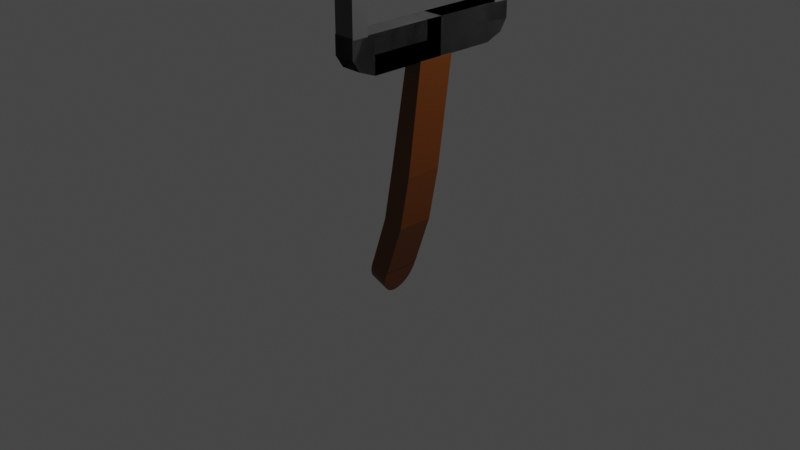 # Source: spatula4.blend  (saved by Blender 3.3.6; exported with 4.5.12 LTS)
import bpy
from mathutils import Matrix  # noqa: F401  (used for matrix-valued properties, if any)

bpy.ops.wm.read_factory_settings(use_empty=True)
scene = bpy.context.scene
scene.name = 'Scene'

# ---- collections
col_collection = bpy.data.collections.new('Collection'); scene.collection.children.link(col_collection)

# ---- images (referenced by path relative to the original .blend; pixels are not part of the script)
import os
ASSET_DIR = os.environ.get("B2B_ASSET_DIR", "")  # directory of the original .blend (textures are referenced by path, not embedded)
HERE = os.path.dirname(os.path.abspath(__file__))  # packed textures are extracted next to this script under _unpacked/

def load_image(name, relpath, width, height, colorspace="sRGB"):
    """Load a texture the original file referenced (path relative to the .blend, or extracted next to this script)."""
    p = next((c for c in (os.path.join(HERE, relpath), os.path.join(ASSET_DIR, relpath)) if relpath and os.path.exists(c)), "")
    if p:
        img = bpy.data.images.load(p, check_existing=True)
        img.name = name
    else:  # same state as the original file: an image datablock whose file is absent (Cycles renders it pink)
        img = bpy.data.images.new(name, width, height)
        img.source = "FILE"
        img.filepath = "//" + (relpath or name)
    img.colorspace_settings.name = colorspace
    return img
img_eye1_png = load_image('eye1.png', 'eye1.png', 1024, 1024, 'sRGB')
img_mouth_png = load_image('mouth.png', 'mouth.png', 1024, 1024, 'sRGB')

# ---- materials (node trees are filled in below, after node groups)
mat_wood = bpy.data.materials.new('wood')
mat_wood.use_transparent_shadow = False
mat_head = bpy.data.materials.new('head')
mat_head.use_transparent_shadow = False
mat_material_001 = bpy.data.materials.new('Material.001')
mat_material_001.use_transparent_shadow = False
mat_eye1 = bpy.data.materials.new('eye1')
mat_eye1.surface_render_method = 'BLENDED'
mat_eye1.blend_method = 'BLEND'
mat_eye1.use_transparent_shadow = False
mat_mouth = bpy.data.materials.new('mouth')
mat_mouth.surface_render_method = 'BLENDED'
mat_mouth.blend_method = 'BLEND'
mat_mouth.use_transparent_shadow = False
mat_material_002 = bpy.data.materials.new('Material.002')
mat_material_002.use_transparent_shadow = False
mat_head_001 = bpy.data.materials.new('head.001')
mat_head_001.use_transparent_shadow = False

# ---- material node trees
mat_wood.use_nodes = True; mat_wood.node_tree.nodes.clear()
_N = mat_wood.node_tree.nodes; _L = mat_wood.node_tree.links
n0 = _N.new('ShaderNodeBsdfPrincipled'); n0.name = 'Principled BSDF'; n0.location = (10, 300)
n0.distribution = 'GGX'
n0.subsurface_method = 'RANDOM_WALK_SKIN'
n0.inputs[0].default_value = (0.1234, 0.03076, 0.0, 1.0)
n0.inputs[3].default_value = 1.45
n0.inputs[27].default_value = (0.0, 0.0, 0.0, 1.0)
n0.inputs[28].default_value = 1.0
n1 = _N.new('ShaderNodeOutputMaterial'); n1.name = 'Material Output'; n1.location = (300, 300)
_L.new(n0.outputs[0], n1.inputs[0])
n1.is_active_output = True
mat_head.use_nodes = True; mat_head.node_tree.nodes.clear()
_N = mat_head.node_tree.nodes; _L = mat_head.node_tree.links
n0 = _N.new('ShaderNodeBsdfPrincipled'); n0.name = 'Principled BSDF'; n0.location = (10, 300)
n0.distribution = 'GGX'
n0.subsurface_method = 'RANDOM_WALK_SKIN'
n0.inputs[0].default_value = (0.07248, 0.07248, 0.07248, 1.0)
n0.inputs[3].default_value = 1.45
n0.inputs[27].default_value = (0.0, 0.0, 0.0, 1.0)
n0.inputs[28].default_value = 1.0
n1 = _N.new('ShaderNodeOutputMaterial'); n1.name = 'Material Output'; n1.location = (300, 300)
_L.new(n0.outputs[0], n1.inputs[0])
n1.is_active_output = True
mat_material_001.use_nodes = True; mat_material_001.node_tree.nodes.clear()
_N = mat_material_001.node_tree.nodes; _L = mat_material_001.node_tree.links
n0 = _N.new('ShaderNodeBsdfPrincipled'); n0.name = 'Principled BSDF'; n0.location = (10, 300)
n0.distribution = 'GGX'
n0.subsurface_method = 'RANDOM_WALK_SKIN'
n0.inputs[0].default_value = (0.0, 0.0, 0.0, 1.0)
n0.inputs[3].default_value = 1.45
n0.inputs[27].default_value = (0.0, 0.0, 0.0, 1.0)
n0.inputs[28].default_value = 1.0
n1 = _N.new('ShaderNodeOutputMaterial'); n1.name = 'Material Output'; n1.location = (300, 300)
_L.new(n0.outputs[0], n1.inputs[0])
n1.is_active_output = True
mat_eye1.use_nodes = True; mat_eye1.node_tree.nodes.clear()
_N = mat_eye1.node_tree.nodes; _L = mat_eye1.node_tree.links
n0 = _N.new('ShaderNodeOutputMaterial'); n0.name = 'Material Output'; n0.location = (300, 300)
n1 = _N.new('ShaderNodeTexImage'); n1.name = 'Image Texture'; n1.location = (-200, 300)
n1.image = img_eye1_png
n1.extension = 'CLIP'
n2 = _N.new('ShaderNodeBsdfPrincipled'); n2.name = 'Principled BSDF'; n2.location = (0, 300)
n2.distribution = 'GGX'
n2.subsurface_method = 'RANDOM_WALK_SKIN'
n2.inputs[3].default_value = 1.45
n2.inputs[27].default_value = (0.0, 0.0, 0.0, 1.0)
n2.inputs[28].default_value = 1.0
_L.new(n1.outputs[0], n2.inputs[0])
_L.new(n1.outputs[1], n2.inputs[4])
_L.new(n2.outputs[0], n0.inputs[0])
n0.is_active_output = True
mat_mouth.use_nodes = True; mat_mouth.node_tree.nodes.clear()
_N = mat_mouth.node_tree.nodes; _L = mat_mouth.node_tree.links
n0 = _N.new('ShaderNodeOutputMaterial'); n0.name = 'Material Output'; n0.location = (284, 260)
n0.width = 165
n1 = _N.new('ShaderNodeBsdfPrincipled'); n1.name = 'Principled BSDF'; n1.location = (75, 265)
n1.distribution = 'GGX'
n1.subsurface_method = 'RANDOM_WALK_SKIN'
n1.inputs[3].default_value = 1.45
n1.inputs[27].default_value = (0.0, 0.0, 0.0, 1.0)
n1.inputs[28].default_value = 1.0
n2 = _N.new('ShaderNodeTexImage'); n2.name = 'Image Texture'; n2.location = (-435, 248)
n2.image = img_mouth_png
n2.extension = 'CLIP'
_L.new(n2.outputs[0], n1.inputs[0])
_L.new(n2.outputs[1], n1.inputs[4])
_L.new(n1.outputs[0], n0.inputs[0])
n0.is_active_output = True
mat_material_002.use_nodes = True; mat_material_002.node_tree.nodes.clear()
_N = mat_material_002.node_tree.nodes; _L = mat_material_002.node_tree.links
n0 = _N.new('ShaderNodeBsdfPrincipled'); n0.name = 'Principled BSDF'; n0.location = (10, 300)
n0.distribution = 'GGX'
n0.subsurface_method = 'RANDOM_WALK_SKIN'
n0.inputs[0].default_value = (1.0, 1.0, 1.0, 1.0)
n0.inputs[3].default_value = 1.45
n0.inputs[27].default_value = (0.0, 0.0, 0.0, 1.0)
n0.inputs[28].default_value = 1.0
n1 = _N.new('ShaderNodeOutputMaterial'); n1.name = 'Material Output'; n1.location = (300, 300)
n2 = _N.new('ShaderNodeTexImage'); n2.name = 'Image Texture'; n2.location = (-392, 218)
n2.image = img_mouth_png
_L.new(n0.outputs[0], n1.inputs[0])
n1.is_active_output = True
mat_head_001.use_nodes = True; mat_head_001.node_tree.nodes.clear()
_N = mat_head_001.node_tree.nodes; _L = mat_head_001.node_tree.links
n0 = _N.new('ShaderNodeOutputMaterial'); n0.name = 'Material Output'; n0.location = (300, 300)
n1 = _N.new('ShaderNodeBsdfPrincipled'); n1.name = 'Principled BSDF'; n1.location = (14, 313)
n1.distribution = 'GGX'
n1.subsurface_method = 'RANDOM_WALK_SKIN'
n1.inputs[3].default_value = 1.45
n1.inputs[27].default_value = (0.0, 0.0, 0.0, 1.0)
n1.inputs[28].default_value = 1.0
n2 = _N.new('ShaderNodeTexImage'); n2.name = 'Image Texture'; n2.location = (-356, 279)
n2.image = img_mouth_png
_L.new(n1.outputs[0], n0.inputs[0])
_L.new(n2.outputs[0], n1.inputs[0])
n0.is_active_output = True

# ---- world
world_world = bpy.data.worlds.new('World'); scene.world = world_world
world_world.use_nodes = True; world_world.node_tree.nodes.clear()
_N = world_world.node_tree.nodes; _L = world_world.node_tree.links
n0 = _N.new('ShaderNodeOutputWorld'); n0.name = 'World Output'; n0.location = (300, 300)
n1 = _N.new('ShaderNodeBackground'); n1.name = 'Background'; n1.location = (10, 300)
n1.inputs[0].default_value = (0.05088, 0.05088, 0.05088, 1.0)
_L.new(n1.outputs[0], n0.inputs[0])
n0.is_active_output = True
world_world.color = (0.05088, 0.05088, 0.05088)
world_world.use_sun_shadow = False
world_world.sun_shadow_jitter_overblur = 0.0

# ---- cameras
cam_camera = bpy.data.cameras.new('Camera')
cam_camera.clip_end = 100.0
cam_camera.ortho_scale = 7.314

# ---- lights
light_light = bpy.data.lights.new('Light', 'POINT')
light_light.transmission_factor = 0.0
light_light.energy = 1000.0
light_light.shadow_soft_size = 0.1
light_light.shadow_maximum_resolution = 0.006
light_light.use_absolute_resolution = True

# ---- meshes
me_cube_001 = bpy.data.meshes.new('Cube.001')
me_cube_001.from_pydata([(-4.422, -1.0, -1.0), (-0.07671, -1.0, 1.0), (-4.422, 1.0, -1.0), (-0.07671, 1.0, 1.0), (-2.422, -1.0, -1.0), (1.505, -1.0, 1.0), (-2.422, 1.0, -1.0), (1.505, 1.0, 1.0), (-1.759, -1.0, 0.01387), (-1.759, 1.0, 0.01387), (0.2211, 1.0, -0.01387), (0.2211, -1.0, -0.01387), (-2.668, 1.0, -0.4797), (-0.7544, 1.0, -0.5203), (-0.7544, -1.0, -0.5203), (-2.668, -1.0, -0.4797)], [], [(8, 1, 3, 9), (9, 3, 7, 10), (10, 7, 5, 11), (11, 5, 1, 8), (2, 6, 4, 0), (7, 3, 1, 5), (14, 11, 8, 15), (13, 10, 11, 14), (12, 9, 10, 13), (15, 8, 9, 12), (0, 15, 12, 2), (2, 12, 13, 6), (6, 13, 14, 4), (4, 14, 15, 0)])
_uv = me_cube_001.uv_layers.new(name='UVMap')
_uv.uv.foreach_set('vector', [0.5, 0.0, 0.625, 0.0, 0.625, 0.25, 0.5, 0.25, 0.5, 0.25, 0.625, 0.25, 0.625, 0.5, 0.5, 0.5, 0.5, 0.5, 0.625, 0.5, 0.625, 0.75, 0.5, 0.75, 0.5, 0.75, 0.625, 0.75, 0.625, 1.0, 0.5, 1.0, 0.125, 0.5, 0.375, 0.5, 0.375, 0.75, 0.125, 0.75, 0.625, 0.5, 0.875, 0.5, 0.875, 0.75, 0.625, 0.75, 0.4375, 0.75, 0.5, 0.75, 0.5, 1.0, 0.4375, 1.0, 0.4375, 0.5, 0.5, 0.5, 0.5, 0.75, 0.4375, 0.75, 0.4375, 0.25, 0.5, 0.25, 0.5, 0.5, 0.4375, 0.5, 0.4375, 0.0, 0.5, 0.0, 0.5, 0.25, 0.4375, 0.25, 0.375, 0.0, 0.4375, 0.0, 0.4375, 0.25, 0.375, 0.25, 0.375, 0.25, 0.4375, 0.25, 0.4375, 0.5, 0.375, 0.5, 0.375, 0.5, 0.4375, 0.5, 0.4375, 0.75, 0.375, 0.75, 0.375, 0.75, 0.4375, 0.75, 0.4375, 1.0, 0.375, 1.0])
me_cube_001.materials.append(mat_wood)
me_cube_001.update()
me_cylinder = bpy.data.meshes.new('Cylinder')
me_cylinder.from_pydata([(0.0, 1.0, -1.0), (0.0, 1.0, 1.0), (0.1951, 0.9808, -1.0), (0.1951, 0.9808, 1.0), (0.3827, 0.9239, -1.0), (0.3827, 0.9239, 1.0), (0.5556, 0.8315, -1.0), (0.5556, 0.8315, 1.0), (0.7071, 0.7071, -1.0), (0.7071, 0.7071, 1.0), (0.8315, 0.5556, -1.0), (0.8315, 0.5556, 1.0), (0.9239, 0.3827, -1.0), (0.9239, 0.3827, 1.0), (0.9808, 0.1951, -1.0), (0.9808, 0.1951, 1.0), (1.0, 0.0, -1.0), (1.0, 0.0, 1.0), (0.9808, -0.1951, -1.0), (0.9808, -0.1951, 1.0), (0.9239, -0.3827, -1.0), (0.9239, -0.3827, 1.0), (0.8315, -0.5556, -1.0), (0.8315, -0.5556, 1.0), (0.7071, -0.7071, -1.0), (0.7071, -0.7071, 1.0), (0.5556, -0.8315, -1.0), (0.5556, -0.8315, 1.0), (0.3827, -0.9239, -1.0), (0.3827, -0.9239, 1.0), (0.1951, -0.9808, -1.0), (0.1951, -0.9808, 1.0), (0.0, -1.0, -1.0), (0.0, -1.0, 1.0), (-0.1951, -0.9808, -1.0), (-0.1951, -0.9808, 1.0), (-0.3827, -0.9239, -1.0), (-0.3827, -0.9239, 1.0), (-0.5556, -0.8315, -1.0), (-0.5556, -0.8315, 1.0), (-0.7071, -0.7071, -1.0), (-0.7071, -0.7071, 1.0), (-0.8315, -0.5556, -1.0), (-0.8315, -0.5556, 1.0), (-0.9239, -0.3827, -1.0), (-0.9239, -0.3827, 1.0), (-0.9808, -0.1951, -1.0), (-0.9808, -0.1951, 1.0), (-1.0, 0.0, -1.0), (-1.0, 0.0, 1.0), (-0.9808, 0.1951, -1.0), (-0.9808, 0.1951, 1.0), (-0.9239, 0.3827, -1.0), (-0.9239, 0.3827, 1.0), (-0.8315, 0.5556, -1.0), (-0.8315, 0.5556, 1.0), (-0.7071, 0.7071, -1.0), (-0.7071, 0.7071, 1.0), (-0.5556, 0.8315, -1.0), (-0.5556, 0.8315, 1.0), (-0.3827, 0.9239, -1.0), (-0.3827, 0.9239, 1.0), (-0.1951, 0.9808, -1.0), (-0.1951, 0.9808, 1.0)], [], [(0, 1, 3, 2), (2, 3, 5, 4), (4, 5, 7, 6), (6, 7, 9, 8), (8, 9, 11, 10), (10, 11, 13, 12), (12, 13, 15, 14), (14, 15, 17, 16), (16, 17, 19, 18), (18, 19, 21, 20), (20, 21, 23, 22), (22, 23, 25, 24), (24, 25, 27, 26), (26, 27, 29, 28), (28, 29, 31, 30), (30, 31, 33, 32), (32, 33, 35, 34), (34, 35, 37, 36), (36, 37, 39, 38), (38, 39, 41, 40), (40, 41, 43, 42), (42, 43, 45, 44), (44, 45, 47, 46), (46, 47, 49, 48), (48, 49, 51, 50), (50, 51, 53, 52), (52, 53, 55, 54), (54, 55, 57, 56), (56, 57, 59, 58), (58, 59, 61, 60), (3, 1, 63, 61, 59, 57, 55, 53, 51, 49, 47, 45, 43, 41, 39, 37, 35, 33, 31, 29, 27, 25, 23, 21, 19, 17, 15, 13, 11, 9, 7, 5), (60, 61, 63, 62), (62, 63, 1, 0), (0, 2, 4, 6, 8, 10, 12, 14, 16, 18, 20, 22, 24, 26, 28, 30, 32, 34, 36, 38, 40, 42, 44, 46, 48, 50, 52, 54, 56, 58, 60, 62)])
_uv = me_cylinder.uv_layers.new(name='UVMap')
_uv.uv.foreach_set('vector', [1.0, 0.5, 1.0, 1.0, 0.9688, 1.0, 0.9688, 0.5, 0.9688, 0.5, 0.9688, 1.0, 0.9375, 1.0, 0.9375, 0.5, 0.9375, 0.5, 0.9375, 1.0, 0.9062, 1.0, 0.9062, 0.5, 0.9062, 0.5, 0.9062, 1.0, 0.875, 1.0, 0.875, 0.5, 0.875, 0.5, 0.875, 1.0, 0.8438, 1.0, 0.8438, 0.5, 0.8438, 0.5, 0.8438, 1.0, 0.8125, 1.0, 0.8125, 0.5, 0.8125, 0.5, 0.8125, 1.0, 0.7812, 1.0, 0.7812, 0.5, 0.7812, 0.5, 0.7812, 1.0, 0.75, 1.0, 0.75, 0.5, 0.75, 0.5, 0.75, 1.0, 0.7188, 1.0, 0.7188, 0.5, 0.7188, 0.5, 0.7188, 1.0, 0.6875, 1.0, 0.6875, 0.5, 0.6875, 0.5, 0.6875, 1.0, 0.6562, 1.0, 0.6562, 0.5, 0.6562, 0.5, 0.6562, 1.0, 0.625, 1.0, 0.625, 0.5, 0.625, 0.5, 0.625, 1.0, 0.5938, 1.0, 0.5938, 0.5, 0.5938, 0.5, 0.5938, 1.0, 0.5625, 1.0, 0.5625, 0.5, 0.5625, 0.5, 0.5625, 1.0, 0.5312, 1.0, 0.5312, 0.5, 0.5312, 0.5, 0.5312, 1.0, 0.5, 1.0, 0.5, 0.5, 0.5, 0.5, 0.5, 1.0, 0.4688, 1.0, 0.4688, 0.5, 0.4688, 0.5, 0.4688, 1.0, 0.4375, 1.0, 0.4375, 0.5, 0.4375, 0.5, 0.4375, 1.0, 0.4062, 1.0, 0.4062, 0.5, 0.4062, 0.5, 0.4062, 1.0, 0.375, 1.0, 0.375, 0.5, 0.375, 0.5, 0.375, 1.0, 0.3438, 1.0, 0.3438, 0.5, 0.3438, 0.5, 0.3438, 1.0, 0.3125, 1.0, 0.3125, 0.5, 0.3125, 0.5, 0.3125, 1.0, 0.2812, 1.0, 0.2812, 0.5, 0.2812, 0.5, 0.2812, 1.0, 0.25, 1.0, 0.25, 0.5, 0.25, 0.5, 0.25, 1.0, 0.2188, 1.0, 0.2188, 0.5, 0.2188, 0.5, 0.2188, 1.0, 0.1875, 1.0, 0.1875, 0.5, 0.1875, 0.5, 0.1875, 1.0, 0.1562, 1.0, 0.1562, 0.5, 0.1562, 0.5, 0.1562, 1.0, 0.125, 1.0, 0.125, 0.5, 0.125, 0.5, 0.125, 1.0, 0.09375, 1.0, 0.09375, 0.5, 0.09375, 0.5, 0.09375, 1.0, 0.0625, 1.0, 0.0625, 0.5, 0.2968, 0.4854, 0.25, 0.49, 0.2032, 0.4854, 0.1582, 0.4717, 0.1167, 0.4496, 0.08029, 0.4197, 0.05045, 0.3833, 0.02827, 0.3418, 0.01461, 0.2968, 0.01, 0.25, 0.01461, 0.2032, 0.02827, 0.1582, 0.05045, 0.1167, 0.08029, 0.08029, 0.1167, 0.05045, 0.1582, 0.02827, 0.2032, 0.01461, 0.25, 0.01, 0.2968, 0.01461, 0.3418, 0.02827, 0.3833, 0.05045, 0.4197, 0.08029, 0.4496, 0.1167, 0.4717, 0.1582, 0.4854, 0.2032, 0.49, 0.25, 0.4854, 0.2968, 0.4717, 0.3418, 0.4496, 0.3833, 0.4197, 0.4197, 0.3833, 0.4496, 0.3418, 0.4717, 0.0625, 0.5, 0.0625, 1.0, 0.03125, 1.0, 0.03125, 0.5, 0.03125, 0.5, 0.03125, 1.0, 0.0, 1.0, 0.0, 0.5, 0.75, 0.49, 0.7968, 0.4854, 0.8418, 0.4717, 0.8833, 0.4496, 0.9197, 0.4197, 0.9496, 0.3833, 0.9717, 0.3418, 0.9854, 0.2968, 0.99, 0.25, 0.9854, 0.2032, 0.9717, 0.1582, 0.9496, 0.1167, 0.9197, 0.08029, 0.8833, 0.05045, 0.8418, 0.02827, 0.7968, 0.01461, 0.75, 0.01, 0.7032, 0.01461, 0.6582, 0.02827, 0.6167, 0.05045, 0.5803, 0.08029, 0.5504, 0.1167, 0.5283, 0.1582, 0.5146, 0.2032, 0.51, 0.25, 0.5146, 0.2968, 0.5283, 0.3418, 0.5504, 0.3833, 0.5803, 0.4197, 0.6167, 0.4496, 0.6582, 0.4717, 0.7032, 0.4854])
me_cylinder.materials.append(mat_wood)
me_cylinder.update()
me_cube_003 = bpy.data.meshes.new('Cube.003')
me_cube_003.from_pydata([(-1.0, -1.0, -1.0), (-1.0, -1.0, 1.0), (-1.0, 1.0, -1.0), (-1.0, 1.0, 1.0), (1.0, -1.0, -1.0), (1.0, -1.0, 1.0), (1.0, 1.0, -1.0), (1.0, 1.0, 1.0)], [], [(0, 1, 3, 2), (2, 3, 7, 6), (6, 7, 5, 4), (4, 5, 1, 0), (2, 6, 4, 0), (7, 3, 1, 5)])
_uv = me_cube_003.uv_layers.new(name='UVMap')
_uv.uv.foreach_set('vector', [0.375, 0.0, 0.625, 0.0, 0.625, 0.25, 0.375, 0.25, 0.375, 0.25, 0.625, 0.25, 0.625, 0.5, 0.375, 0.5, 0.375, 0.5, 0.625, 0.5, 0.625, 0.75, 0.375, 0.75, 0.375, 0.75, 0.625, 0.75, 0.625, 1.0, 0.375, 1.0, 0.125, 0.5, 0.375, 0.5, 0.375, 0.75, 0.125, 0.75, 0.625, 0.5, 0.875, 0.5, 0.875, 0.75, 0.625, 0.75])
me_cube_003.materials.append(mat_head)
me_cube_003.update()
me_cube_004 = bpy.data.meshes.new('Cube.004')
me_cube_004.from_pydata([(-1.0, -1.0, -1.0), (-1.0, -1.0, 1.0), (-1.0, 1.0, -1.0), (-1.0, 1.0, 1.0), (1.0, -1.0, -1.0), (1.0, -1.0, 1.0), (1.0, 1.0, -1.0), (1.0, 1.0, 1.0)], [], [(0, 1, 3, 2), (2, 3, 7, 6), (6, 7, 5, 4), (4, 5, 1, 0), (2, 6, 4, 0), (7, 3, 1, 5)])
_uv = me_cube_004.uv_layers.new(name='UVMap')
_uv.uv.foreach_set('vector', [0.375, 0.0, 0.625, 0.0, 0.625, 0.25, 0.375, 0.25, 0.375, 0.25, 0.625, 0.25, 0.625, 0.5, 0.375, 0.5, 0.375, 0.5, 0.625, 0.5, 0.625, 0.75, 0.375, 0.75, 0.375, 0.75, 0.625, 0.75, 0.625, 1.0, 0.375, 1.0, 0.125, 0.5, 0.375, 0.5, 0.375, 0.75, 0.125, 0.75, 0.625, 0.5, 0.875, 0.5, 0.875, 0.75, 0.625, 0.75])
me_cube_004.materials.append(mat_head)
me_cube_004.update()
me_cube_005 = bpy.data.meshes.new('Cube.005')
me_cube_005.from_pydata([(-1.0, -1.0, -1.0), (-1.0, -1.0, 1.0), (-1.0, 1.0, -1.0), (-1.0, 1.0, 1.0), (1.0, -1.0, -1.0), (1.0, -1.0, 1.0), (1.0, 1.0, -1.0), (1.0, 1.0, 1.0)], [], [(0, 1, 3, 2), (2, 3, 7, 6), (6, 7, 5, 4), (4, 5, 1, 0), (2, 6, 4, 0), (7, 3, 1, 5)])
_uv = me_cube_005.uv_layers.new(name='UVMap')
_uv.uv.foreach_set('vector', [0.375, 0.0, 0.625, 0.0, 0.625, 0.25, 0.375, 0.25, 0.375, 0.25, 0.625, 0.25, 0.625, 0.5, 0.375, 0.5, 0.375, 0.5, 0.625, 0.5, 0.625, 0.75, 0.375, 0.75, 0.375, 0.75, 0.625, 0.75, 0.625, 1.0, 0.375, 1.0, 0.125, 0.5, 0.375, 0.5, 0.375, 0.75, 0.125, 0.75, 0.625, 0.5, 0.875, 0.5, 0.875, 0.75, 0.625, 0.75])
me_cube_005.materials.append(mat_head)
me_cube_005.update()
me_cube_006 = bpy.data.meshes.new('Cube.006')
me_cube_006.from_pydata([(-1.0, -1.0, -1.0), (-1.0, -1.0, 1.0), (-1.0, 1.0, -1.0), (-1.0, 0.8498, 0.6405), (1.0, -1.0, -1.0), (1.0, -1.0, 1.0), (1.0, 1.0, -1.0), (1.0, 0.8498, 0.6405), (-1.0, 0.0, -1.0), (-1.0, 0.0, 1.0), (1.0, 0.0, -1.0), (1.0, 0.0, 1.0), (-1.0, 0.5174, 1.0), (1.0, 0.5174, -1.0), (-1.0, 0.5174, -1.0), (1.0, 0.5174, 1.0), (-1.0, -1.0, 0.0), (-1.0, 1.0, 0.0), (1.0, 1.0, 0.0), (1.0, -1.0, 0.0), (1.0, 0.0, 0.0), (-1.0, 0.0, 0.0), (1.0, 0.5174, 0.0), (-1.0, 0.5174, 0.0)], [], [(23, 12, 3, 17), (17, 3, 7, 18), (20, 11, 5, 19), (19, 5, 1, 16), (8, 10, 4, 0), (11, 9, 1, 5), (15, 12, 9, 11), (14, 13, 10, 8), (22, 15, 11, 20), (16, 1, 9, 21), (18, 7, 15, 22), (2, 6, 13, 14), (7, 3, 12, 15), (21, 9, 12, 23), (8, 21, 23, 14), (6, 18, 22, 13), (0, 16, 21, 8), (13, 22, 20, 10), (4, 19, 16, 0), (10, 20, 19, 4), (2, 17, 18, 6), (14, 23, 17, 2)])
_uv = me_cube_006.uv_layers.new(name='UVMap')
_uv.uv.foreach_set('vector', [0.5, 0.1897, 0.625, 0.1897, 0.625, 0.25, 0.5, 0.25, 0.5, 0.25, 0.625, 0.25, 0.625, 0.5, 0.5, 0.5, 0.5, 0.625, 0.625, 0.625, 0.625, 0.75, 0.5, 0.75, 0.5, 0.75, 0.625, 0.75, 0.625, 1.0, 0.5, 1.0, 0.125, 0.625, 0.375, 0.625, 0.375, 0.75, 0.125, 0.75, 0.625, 0.625, 0.875, 0.625, 0.875, 0.75, 0.625, 0.75, 0.625, 0.5603, 0.875, 0.5603, 0.875, 0.625, 0.625, 0.625, 0.125, 0.5603, 0.375, 0.5603, 0.375, 0.625, 0.125, 0.625, 0.5, 0.5603, 0.625, 0.5603, 0.625, 0.625, 0.5, 0.625, 0.5, 0.0, 0.625, 0.0, 0.625, 0.125, 0.5, 0.125, 0.5, 0.5, 0.625, 0.5, 0.625, 0.5603, 0.5, 0.5603, 0.125, 0.5, 0.375, 0.5, 0.375, 0.5603, 0.125, 0.5603, 0.625, 0.5, 0.875, 0.5, 0.875, 0.5603, 0.625, 0.5603, 0.5, 0.125, 0.625, 0.125, 0.625, 0.1897, 0.5, 0.1897, 0.375, 0.125, 0.5, 0.125, 0.5, 0.1897, 0.375, 0.1897, 0.375, 0.5, 0.5, 0.5, 0.5, 0.5603, 0.375, 0.5603, 0.375, 0.0, 0.5, 0.0, 0.5, 0.125, 0.375, 0.125, 0.375, 0.5603, 0.5, 0.5603, 0.5, 0.625, 0.375, 0.625, 0.375, 0.75, 0.5, 0.75, 0.5, 1.0, 0.375, 1.0, 0.375, 0.625, 0.5, 0.625, 0.5, 0.75, 0.375, 0.75, 0.375, 0.25, 0.5, 0.25, 0.5, 0.5, 0.375, 0.5, 0.375, 0.1897, 0.5, 0.1897, 0.5, 0.25, 0.375, 0.25])
me_cube_006.materials.append(mat_head)
me_cube_006.update()
me_cylinder_001 = bpy.data.meshes.new('Cylinder.001')
me_cylinder_001.from_pydata([(0.0, 1.0, -1.0), (0.0, 1.0, 1.0), (0.1951, 0.9808, -1.0), (0.1951, 0.9808, 1.0), (0.3827, 0.9239, -1.0), (0.3827, 0.9239, 1.0), (0.5556, 0.8315, -1.0), (0.5556, 0.8315, 1.0), (0.7071, 0.7071, -1.0), (0.7071, 0.7071, 1.0), (0.8315, 0.5556, -1.0), (0.8315, 0.5556, 1.0), (0.9239, 0.3827, -1.0), (0.9239, 0.3827, 1.0), (0.9808, 0.1951, -1.0), (0.9808, 0.1951, 1.0), (1.0, 0.0, -1.0), (1.0, 0.0, 1.0), (0.9808, -0.1951, -1.0), (0.9808, -0.1951, 1.0), (0.9239, -0.3827, -1.0), (0.9239, -0.3827, 1.0), (0.8315, -0.5556, -1.0), (0.8315, -0.5556, 1.0), (0.7071, -0.7071, -1.0), (0.7071, -0.7071, 1.0), (0.5556, -0.8315, -1.0), (0.5556, -0.8315, 1.0), (0.3827, -0.9239, -1.0), (0.3827, -0.9239, 1.0), (0.1951, -0.9808, -1.0), (0.1951, -0.9808, 1.0), (0.0, -1.0, -1.0), (0.0, -1.0, 1.0), (-0.1951, -0.9808, -1.0), (-0.1951, -0.9808, 1.0), (-0.3827, -0.9239, -1.0), (-0.3827, -0.9239, 1.0), (-0.5556, -0.8315, -1.0), (-0.5556, -0.8315, 1.0), (-0.7071, -0.7071, -1.0), (-0.7071, -0.7071, 1.0), (-0.8315, -0.5556, -1.0), (-0.8315, -0.5556, 1.0), (-0.9239, -0.3827, -1.0), (-0.9239, -0.3827, 1.0), (-0.9808, -0.1951, -1.0), (-0.9808, -0.1951, 1.0), (-1.0, 0.0, -1.0), (-1.0, 0.0, 1.0), (-0.9808, 0.1951, -1.0), (-0.9808, 0.1951, 1.0), (-0.9239, 0.3827, -1.0), (-0.9239, 0.3827, 1.0), (-0.8315, 0.5556, -1.0), (-0.8315, 0.5556, 1.0), (-0.7071, 0.7071, -1.0), (-0.7071, 0.7071, 1.0), (-0.5556, 0.8315, -1.0), (-0.5556, 0.8315, 1.0), (-0.3827, 0.9239, -1.0), (-0.3827, 0.9239, 1.0), (-0.1951, 0.9808, -1.0), (-0.1951, 0.9808, 1.0)], [], [(0, 1, 3, 2), (2, 3, 5, 4), (4, 5, 7, 6), (6, 7, 9, 8), (8, 9, 11, 10), (10, 11, 13, 12), (12, 13, 15, 14), (14, 15, 17, 16), (16, 17, 19, 18), (18, 19, 21, 20), (20, 21, 23, 22), (22, 23, 25, 24), (24, 25, 27, 26), (26, 27, 29, 28), (28, 29, 31, 30), (30, 31, 33, 32), (32, 33, 35, 34), (34, 35, 37, 36), (36, 37, 39, 38), (38, 39, 41, 40), (40, 41, 43, 42), (42, 43, 45, 44), (44, 45, 47, 46), (46, 47, 49, 48), (48, 49, 51, 50), (50, 51, 53, 52), (52, 53, 55, 54), (54, 55, 57, 56), (56, 57, 59, 58), (58, 59, 61, 60), (3, 1, 63, 61, 59, 57, 55, 53, 51, 49, 47, 45, 43, 41, 39, 37, 35, 33, 31, 29, 27, 25, 23, 21, 19, 17, 15, 13, 11, 9, 7, 5), (60, 61, 63, 62), (62, 63, 1, 0), (0, 2, 4, 6, 8, 10, 12, 14, 16, 18, 20, 22, 24, 26, 28, 30, 32, 34, 36, 38, 40, 42, 44, 46, 48, 50, 52, 54, 56, 58, 60, 62)])
_uv = me_cylinder_001.uv_layers.new(name='UVMap')
_uv.uv.foreach_set('vector', [1.0, 0.5, 1.0, 1.0, 0.9688, 1.0, 0.9688, 0.5, 0.9688, 0.5, 0.9688, 1.0, 0.9375, 1.0, 0.9375, 0.5, 0.9375, 0.5, 0.9375, 1.0, 0.9062, 1.0, 0.9062, 0.5, 0.9062, 0.5, 0.9062, 1.0, 0.875, 1.0, 0.875, 0.5, 0.875, 0.5, 0.875, 1.0, 0.8438, 1.0, 0.8438, 0.5, 0.8438, 0.5, 0.8438, 1.0, 0.8125, 1.0, 0.8125, 0.5, 0.8125, 0.5, 0.8125, 1.0, 0.7812, 1.0, 0.7812, 0.5, 0.7812, 0.5, 0.7812, 1.0, 0.75, 1.0, 0.75, 0.5, 0.75, 0.5, 0.75, 1.0, 0.7188, 1.0, 0.7188, 0.5, 0.7188, 0.5, 0.7188, 1.0, 0.6875, 1.0, 0.6875, 0.5, 0.6875, 0.5, 0.6875, 1.0, 0.6562, 1.0, 0.6562, 0.5, 0.6562, 0.5, 0.6562, 1.0, 0.625, 1.0, 0.625, 0.5, 0.625, 0.5, 0.625, 1.0, 0.5938, 1.0, 0.5938, 0.5, 0.5938, 0.5, 0.5938, 1.0, 0.5625, 1.0, 0.5625, 0.5, 0.5625, 0.5, 0.5625, 1.0, 0.5312, 1.0, 0.5312, 0.5, 0.5312, 0.5, 0.5312, 1.0, 0.5, 1.0, 0.5, 0.5, 0.5, 0.5, 0.5, 1.0, 0.4688, 1.0, 0.4688, 0.5, 0.4688, 0.5, 0.4688, 1.0, 0.4375, 1.0, 0.4375, 0.5, 0.4375, 0.5, 0.4375, 1.0, 0.4062, 1.0, 0.4062, 0.5, 0.4062, 0.5, 0.4062, 1.0, 0.375, 1.0, 0.375, 0.5, 0.375, 0.5, 0.375, 1.0, 0.3438, 1.0, 0.3438, 0.5, 0.3438, 0.5, 0.3438, 1.0, 0.3125, 1.0, 0.3125, 0.5, 0.3125, 0.5, 0.3125, 1.0, 0.2812, 1.0, 0.2812, 0.5, 0.2812, 0.5, 0.2812, 1.0, 0.25, 1.0, 0.25, 0.5, 0.25, 0.5, 0.25, 1.0, 0.2188, 1.0, 0.2188, 0.5, 0.2188, 0.5, 0.2188, 1.0, 0.1875, 1.0, 0.1875, 0.5, 0.1875, 0.5, 0.1875, 1.0, 0.1562, 1.0, 0.1562, 0.5, 0.1562, 0.5, 0.1562, 1.0, 0.125, 1.0, 0.125, 0.5, 0.125, 0.5, 0.125, 1.0, 0.09375, 1.0, 0.09375, 0.5, 0.09375, 0.5, 0.09375, 1.0, 0.0625, 1.0, 0.0625, 0.5, 0.2968, 0.4854, 0.25, 0.49, 0.2032, 0.4854, 0.1582, 0.4717, 0.1167, 0.4496, 0.08029, 0.4197, 0.05045, 0.3833, 0.02827, 0.3418, 0.01461, 0.2968, 0.01, 0.25, 0.01461, 0.2032, 0.02827, 0.1582, 0.05045, 0.1167, 0.08029, 0.08029, 0.1167, 0.05045, 0.1582, 0.02827, 0.2032, 0.01461, 0.25, 0.01, 0.2968, 0.01461, 0.3418, 0.02827, 0.3833, 0.05045, 0.4197, 0.08029, 0.4496, 0.1167, 0.4717, 0.1582, 0.4854, 0.2032, 0.49, 0.25, 0.4854, 0.2968, 0.4717, 0.3418, 0.4496, 0.3833, 0.4197, 0.4197, 0.3833, 0.4496, 0.3418, 0.4717, 0.0625, 0.5, 0.0625, 1.0, 0.03125, 1.0, 0.03125, 0.5, 0.03125, 0.5, 0.03125, 1.0, 0.0, 1.0, 0.0, 0.5, 0.75, 0.49, 0.7968, 0.4854, 0.8418, 0.4717, 0.8833, 0.4496, 0.9197, 0.4197, 0.9496, 0.3833, 0.9717, 0.3418, 0.9854, 0.2968, 0.99, 0.25, 0.9854, 0.2032, 0.9717, 0.1582, 0.9496, 0.1167, 0.9197, 0.08029, 0.8833, 0.05045, 0.8418, 0.02827, 0.7968, 0.01461, 0.75, 0.01, 0.7032, 0.01461, 0.6582, 0.02827, 0.6167, 0.05045, 0.5803, 0.08029, 0.5504, 0.1167, 0.5283, 0.1582, 0.5146, 0.2032, 0.51, 0.25, 0.5146, 0.2968, 0.5283, 0.3418, 0.5504, 0.3833, 0.5803, 0.4197, 0.6167, 0.4496, 0.6582, 0.4717, 0.7032, 0.4854])
me_cylinder_001.materials.append(mat_material_001)
me_cylinder_001.update()
me_eye1 = bpy.data.meshes.new('eye1')
me_eye1.from_pydata([(-0.5519, -0.5, 0.0), (0.5519, -0.5, 0.0), (-0.5519, 0.5, 0.0), (0.5519, 0.5, 0.0)], [], [(0, 1, 3, 2)])
_uv = me_eye1.uv_layers.new(name='UVMap')
_uv.uv.foreach_set('vector', [0.0, 0.0, 1.0, 0.0, 1.0, 1.0, 0.0, 1.0])
me_eye1.materials.append(mat_eye1)
me_eye1.update()
me_mouth = bpy.data.meshes.new('mouth')
me_mouth.from_pydata([(-0.7121, -0.5, 0.0), (0.7121, -0.5, 0.0), (-0.7121, 0.5, 0.0), (0.7121, 0.5, 0.0)], [], [(0, 1, 3, 2)])
_uv = me_mouth.uv_layers.new(name='UVMap')
_uv.uv.foreach_set('vector', [0.0, 0.0, 1.0, 0.0, 1.0, 1.0, 0.0, 1.0])
me_mouth.materials.append(mat_mouth)
me_mouth.update()
me_cylinder_003 = bpy.data.meshes.new('Cylinder.003')
me_cylinder_003.from_pydata([(0.0, 1.0, -1.0), (0.0, 1.0, 1.0), (0.1951, 0.9808, -1.0), (0.1951, 0.9808, 1.0), (0.3827, 0.9239, -1.0), (0.3827, 0.9239, 1.0), (0.5556, 0.8315, -1.0), (0.5556, 0.8315, 1.0), (0.7071, 0.7071, -1.0), (0.7071, 0.7071, 1.0), (0.8315, 0.5556, -1.0), (0.8315, 0.5556, 1.0), (0.9239, 0.3827, -1.0), (0.9239, 0.3827, 1.0), (0.9808, 0.1951, -1.0), (0.9808, 0.1951, 1.0), (1.0, 0.0, -1.0), (1.0, 0.0, 1.0), (0.9808, -0.1951, -1.0), (0.9808, -0.1951, 1.0), (0.9239, -0.3827, -1.0), (0.9239, -0.3827, 1.0), (0.8315, -0.5556, -1.0), (0.8315, -0.5556, 1.0), (0.7071, -0.7071, -1.0), (0.7071, -0.7071, 1.0), (0.5556, -0.8315, -1.0), (0.5556, -0.8315, 1.0), (0.3827, -0.9239, -1.0), (0.3827, -0.9239, 1.0), (0.1951, -0.9808, -1.0), (0.1951, -0.9808, 1.0), (0.0, -1.0, -1.0), (0.0, -1.0, 1.0), (-0.1951, -0.9808, -1.0), (-0.1951, -0.9808, 1.0), (-0.3827, -0.9239, -1.0), (-0.3827, -0.9239, 1.0), (-0.5556, -0.8315, -1.0), (-0.5556, -0.8315, 1.0), (-0.7071, -0.7071, -1.0), (-0.7071, -0.7071, 1.0), (-0.8315, -0.5556, -1.0), (-0.8315, -0.5556, 1.0), (-0.9239, -0.3827, -1.0), (-0.9239, -0.3827, 1.0), (-0.9808, -0.1951, -1.0), (-0.9808, -0.1951, 1.0), (-1.0, 0.0, -1.0), (-1.0, 0.0, 1.0), (-0.9808, 0.1951, -1.0), (-0.9808, 0.1951, 1.0), (-0.9239, 0.3827, -1.0), (-0.9239, 0.3827, 1.0), (-0.8315, 0.5556, -1.0), (-0.8315, 0.5556, 1.0), (-0.7071, 0.7071, -1.0), (-0.7071, 0.7071, 1.0), (-0.5556, 0.8315, -1.0), (-0.5556, 0.8315, 1.0), (-0.3827, 0.9239, -1.0), (-0.3827, 0.9239, 1.0), (-0.1951, 0.9808, -1.0), (-0.1951, 0.9808, 1.0), (0.166, 0.8343, 1.0), (-1.424e-07, 0.8506, 1.0), (0.3255, 0.7859, 1.0), (0.4726, 0.7073, 1.0), (0.6015, 0.6015, 1.0), (0.7073, 0.4726, 1.0), (0.7859, 0.3255, 1.0), (0.8343, 0.166, 1.0), (0.8506, 3.787e-29, 1.0), (0.8343, -0.166, 1.0), (0.7859, -0.3255, 1.0), (0.7073, -0.4726, 1.0), (0.6015, -0.6015, 1.0), (0.4726, -0.7073, 1.0), (0.3255, -0.7859, 1.0), (0.166, -0.8343, 1.0), (-1.424e-07, -0.8506, 1.0), (-0.166, -0.8343, 1.0), (-0.3255, -0.7859, 1.0), (-0.4726, -0.7073, 1.0), (-0.6015, -0.6015, 1.0), (-0.7073, -0.4726, 1.0), (-0.7859, -0.3255, 1.0), (-0.8343, -0.166, 1.0), (-0.8506, -3.787e-29, 1.0), (-0.8343, 0.166, 1.0), (-0.7859, 0.3255, 1.0), (-0.7073, 0.4726, 1.0), (-0.6015, 0.6015, 1.0), (-0.4726, 0.7073, 1.0), (-0.3255, 0.7859, 1.0), (-0.166, 0.8343, 1.0), (0.166, 0.8343, -0.6493), (-1.423e-07, 0.8506, -0.6493), (0.3255, 0.7859, -0.6493), (0.4726, 0.7073, -0.6493), (0.6015, 0.6015, -0.6493), (0.7073, 0.4726, -0.6493), (0.7859, 0.3255, -0.6493), (0.8343, 0.166, -0.6493), (0.8506, 2.319e-16, -0.6493), (0.8343, -0.166, -0.6493), (0.7859, -0.3255, -0.6493), (0.7073, -0.4726, -0.6493), (0.6015, -0.6015, -0.6493), (0.4726, -0.7073, -0.6493), (0.3255, -0.7859, -0.6493), (0.166, -0.8343, -0.6493), (-1.423e-07, -0.8506, -0.6493), (-0.166, -0.8343, -0.6493), (-0.3255, -0.7859, -0.6493), (-0.4726, -0.7073, -0.6493), (-0.6015, -0.6015, -0.6493), (-0.7073, -0.4726, -0.6493), (-0.7859, -0.3255, -0.6493), (-0.8343, -0.166, -0.6493), (-0.8506, 2.319e-16, -0.6493), (-0.8343, 0.166, -0.6493), (-0.7859, 0.3255, -0.6493), (-0.7073, 0.4726, -0.6493), (-0.6015, 0.6015, -0.6493), (-0.4726, 0.7073, -0.6493), (-0.3255, 0.7859, -0.6493), (-0.166, 0.8343, -0.6493)], [], [(0, 1, 3, 2), (2, 3, 5, 4), (4, 5, 7, 6), (6, 7, 9, 8), (8, 9, 11, 10), (10, 11, 13, 12), (12, 13, 15, 14), (14, 15, 17, 16), (16, 17, 19, 18), (18, 19, 21, 20), (20, 21, 23, 22), (22, 23, 25, 24), (24, 25, 27, 26), (26, 27, 29, 28), (28, 29, 31, 30), (30, 31, 33, 32), (32, 33, 35, 34), (34, 35, 37, 36), (36, 37, 39, 38), (38, 39, 41, 40), (40, 41, 43, 42), (42, 43, 45, 44), (44, 45, 47, 46), (46, 47, 49, 48), (48, 49, 51, 50), (50, 51, 53, 52), (52, 53, 55, 54), (54, 55, 57, 56), (56, 57, 59, 58), (58, 59, 61, 60), (41, 39, 83, 84), (60, 61, 63, 62), (62, 63, 1, 0), (0, 2, 4, 6, 8, 10, 12, 14, 16, 18, 20, 22, 24, 26, 28, 30, 32, 34, 36, 38, 40, 42, 44, 46, 48, 50, 52, 54, 56, 58, 60, 62), (95, 94, 126, 127), (59, 57, 92, 93), (15, 13, 70, 71), (33, 31, 79, 80), (51, 49, 88, 89), (7, 5, 66, 67), (25, 23, 75, 76), (43, 41, 84, 85), (61, 59, 93, 94), (17, 15, 71, 72), (35, 33, 80, 81), (53, 51, 89, 90), (9, 7, 67, 68), (27, 25, 76, 77), (45, 43, 85, 86), (63, 61, 94, 95), (19, 17, 72, 73), (37, 35, 81, 82), (55, 53, 90, 91), (11, 9, 68, 69), (29, 27, 77, 78), (47, 45, 86, 87), (3, 1, 65, 64), (1, 63, 95, 65), (21, 19, 73, 74), (39, 37, 82, 83), (57, 55, 91, 92), (13, 11, 69, 70), (31, 29, 78, 79), (49, 47, 87, 88), (5, 3, 64, 66), (23, 21, 74, 75), (96, 97, 127, 126, 125, 124, 123, 122, 121, 120, 119, 118, 117, 116, 115, 114, 113, 112, 111, 110, 109, 108, 107, 106, 105, 104, 103, 102, 101, 100, 99, 98), (82, 81, 113, 114), (69, 68, 100, 101), (65, 95, 127, 97), (83, 82, 114, 115), (70, 69, 101, 102), (84, 83, 115, 116), (71, 70, 102, 103), (85, 84, 116, 117), (72, 71, 103, 104), (86, 85, 117, 118), (73, 72, 104, 105), (87, 86, 118, 119), (74, 73, 105, 106), (88, 87, 119, 120), (75, 74, 106, 107), (89, 88, 120, 121), (76, 75, 107, 108), (90, 89, 121, 122), (77, 76, 108, 109), (91, 90, 122, 123), (78, 77, 109, 110), (64, 65, 97, 96), (92, 91, 123, 124), (79, 78, 110, 111), (66, 64, 96, 98), (93, 92, 124, 125), (80, 79, 111, 112), (67, 66, 98, 99), (94, 93, 125, 126), (81, 80, 112, 113), (68, 67, 99, 100)])
_uv = me_cylinder_003.uv_layers.new(name='UVMap')
_uv.uv.foreach_set('vector', [1.0, 0.5, 1.0, 1.0, 0.9688, 1.0, 0.9688, 0.5, 0.9688, 0.5, 0.9688, 1.0, 0.9375, 1.0, 0.9375, 0.5, 0.9375, 0.5, 0.9375, 1.0, 0.9062, 1.0, 0.9062, 0.5, 0.9062, 0.5, 0.9062, 1.0, 0.875, 1.0, 0.875, 0.5, 0.875, 0.5, 0.875, 1.0, 0.8438, 1.0, 0.8438, 0.5, 0.8438, 0.5, 0.8438, 1.0, 0.8125, 1.0, 0.8125, 0.5, 0.8125, 0.5, 0.8125, 1.0, 0.7812, 1.0, 0.7812, 0.5, 0.7812, 0.5, 0.7812, 1.0, 0.75, 1.0, 0.75, 0.5, 0.75, 0.5, 0.75, 1.0, 0.7188, 1.0, 0.7188, 0.5, 0.7188, 0.5, 0.7188, 1.0, 0.6875, 1.0, 0.6875, 0.5, 0.6875, 0.5, 0.6875, 1.0, 0.6562, 1.0, 0.6562, 0.5, 0.6562, 0.5, 0.6562, 1.0, 0.625, 1.0, 0.625, 0.5, 0.625, 0.5, 0.625, 1.0, 0.5938, 1.0, 0.5938, 0.5, 0.5938, 0.5, 0.5938, 1.0, 0.5625, 1.0, 0.5625, 0.5, 0.5625, 0.5, 0.5625, 1.0, 0.5312, 1.0, 0.5312, 0.5, 0.5312, 0.5, 0.5312, 1.0, 0.5, 1.0, 0.5, 0.5, 0.5, 0.5, 0.5, 1.0, 0.4688, 1.0, 0.4688, 0.5, 0.4688, 0.5, 0.4688, 1.0, 0.4375, 1.0, 0.4375, 0.5, 0.4375, 0.5, 0.4375, 1.0, 0.4062, 1.0, 0.4062, 0.5, 0.4062, 0.5, 0.4062, 1.0, 0.375, 1.0, 0.375, 0.5, 0.375, 0.5, 0.375, 1.0, 0.3438, 1.0, 0.3438, 0.5, 0.3438, 0.5, 0.3438, 1.0, 0.3125, 1.0, 0.3125, 0.5, 0.3125, 0.5, 0.3125, 1.0, 0.2812, 1.0, 0.2812, 0.5, 0.2812, 0.5, 0.2812, 1.0, 0.25, 1.0, 0.25, 0.5, 0.25, 0.5, 0.25, 1.0, 0.2188, 1.0, 0.2188, 0.5, 0.2188, 0.5, 0.2188, 1.0, 0.1875, 1.0, 0.1875, 0.5, 0.1875, 0.5, 0.1875, 1.0, 0.1562, 1.0, 0.1562, 0.5, 0.1562, 0.5, 0.1562, 1.0, 0.125, 1.0, 0.125, 0.5, 0.125, 0.5, 0.125, 1.0, 0.09375, 1.0, 0.09375, 0.5, 0.09375, 0.5, 0.09375, 1.0, 0.0625, 1.0, 0.0625, 0.5, 0.375, 1.0, 0.4062, 1.0, 0.4062, 1.0, 0.375, 1.0, 0.0625, 0.5, 0.0625, 1.0, 0.03125, 1.0, 0.03125, 0.5, 0.03125, 0.5, 0.03125, 1.0, 0.0, 1.0, 0.0, 0.5, 0.75, 0.49, 0.7968, 0.4854, 0.8418, 0.4717, 0.8833, 0.4496, 0.9197, 0.4197, 0.9496, 0.3833, 0.9717, 0.3418, 0.9854, 0.2968, 0.99, 0.25, 0.9854, 0.2032, 0.9717, 0.1582, 0.9496, 0.1167, 0.9197, 0.08029, 0.8833, 0.05045, 0.8418, 0.02827, 0.7968, 0.01461, 0.75, 0.01, 0.7032, 0.01461, 0.6582, 0.02827, 0.6167, 0.05045, 0.5803, 0.08029, 0.5504, 0.1167, 0.5283, 0.1582, 0.5146, 0.2032, 0.51, 0.25, 0.5146, 0.2968, 0.5283, 0.3418, 0.5504, 0.3833, 0.5803, 0.4197, 0.6167, 0.4496, 0.6582, 0.4717, 0.7032, 0.4854, 0.03125, 1.0, 0.0625, 1.0, 0.0625, 1.0, 0.03125, 1.0, 0.09375, 1.0, 0.125, 1.0, 0.125, 1.0, 0.09375, 1.0, 0.7812, 1.0, 0.8125, 1.0, 0.8125, 1.0, 0.7812, 1.0, 0.5, 1.0, 0.5312, 1.0, 0.5312, 1.0, 0.5, 1.0, 0.2188, 1.0, 0.25, 1.0, 0.25, 1.0, 0.2188, 1.0, 0.9062, 1.0, 0.9375, 1.0, 0.9375, 1.0, 0.9062, 1.0, 0.625, 1.0, 0.6562, 1.0, 0.6562, 1.0, 0.625, 1.0, 0.3438, 1.0, 0.375, 1.0, 0.375, 1.0, 0.3438, 1.0, 0.0625, 1.0, 0.09375, 1.0, 0.09375, 1.0, 0.0625, 1.0, 0.75, 1.0, 0.7812, 1.0, 0.7812, 1.0, 0.75, 1.0, 0.4688, 1.0, 0.5, 1.0, 0.5, 1.0, 0.4688, 1.0, 0.1875, 1.0, 0.2188, 1.0, 0.2188, 1.0, 0.1875, 1.0, 0.875, 1.0, 0.9062, 1.0, 0.9062, 1.0, 0.875, 1.0, 0.5938, 1.0, 0.625, 1.0, 0.625, 1.0, 0.5938, 1.0, 0.3125, 1.0, 0.3438, 1.0, 0.3438, 1.0, 0.3125, 1.0, 0.03125, 1.0, 0.0625, 1.0, 0.0625, 1.0, 0.03125, 1.0, 0.7188, 1.0, 0.75, 1.0, 0.75, 1.0, 0.7188, 1.0, 0.4375, 1.0, 0.4688, 1.0, 0.4688, 1.0, 0.4375, 1.0, 0.1562, 1.0, 0.1875, 1.0, 0.1875, 1.0, 0.1562, 1.0, 0.8438, 1.0, 0.875, 1.0, 0.875, 1.0, 0.8438, 1.0, 0.5625, 1.0, 0.5938, 1.0, 0.5938, 1.0, 0.5625, 1.0, 0.2812, 1.0, 0.3125, 1.0, 0.3125, 1.0, 0.2812, 1.0, 0.9688, 1.0, 1.0, 1.0, 1.0, 1.0, 0.9688, 1.0, 0.0, 1.0, 0.03125, 1.0, 0.03125, 1.0, 0.0, 1.0, 0.6875, 1.0, 0.7188, 1.0, 0.7188, 1.0, 0.6875, 1.0, 0.4062, 1.0, 0.4375, 1.0, 0.4375, 1.0, 0.4062, 1.0, 0.125, 1.0, 0.1562, 1.0, 0.1562, 1.0, 0.125, 1.0, 0.8125, 1.0, 0.8438, 1.0, 0.8438, 1.0, 0.8125, 1.0, 0.5312, 1.0, 0.5625, 1.0, 0.5625, 1.0, 0.5312, 1.0, 0.25, 1.0, 0.2812, 1.0, 0.2812, 1.0, 0.25, 1.0, 0.9375, 1.0, 0.9688, 1.0, 0.9688, 1.0, 0.9375, 1.0, 0.6562, 1.0, 0.6875, 1.0, 0.6875, 1.0, 0.6562, 1.0, 0.2968, 0.4854, 0.25, 0.49, 0.2032, 0.4854, 0.1582, 0.4717, 0.1167, 0.4496, 0.08029, 0.4197, 0.05045, 0.3833, 0.02827, 0.3418, 0.01461, 0.2968, 0.01, 0.25, 0.01461, 0.2032, 0.02827, 0.1582, 0.05045, 0.1167, 0.08029, 0.08029, 0.1167, 0.05045, 0.1582, 0.02827, 0.2032, 0.01461, 0.25, 0.01, 0.2968, 0.01461, 0.3418, 0.02827, 0.3833, 0.05045, 0.4197, 0.08029, 0.4496, 0.1167, 0.4717, 0.1582, 0.4854, 0.2032, 0.49, 0.25, 0.4854, 0.2968, 0.4717, 0.3418, 0.4496, 0.3833, 0.4197, 0.4197, 0.3833, 0.4496, 0.3418, 0.4717, 0.4375, 1.0, 0.4688, 1.0, 0.4688, 1.0, 0.4375, 1.0, 0.8438, 1.0, 0.875, 1.0, 0.875, 1.0, 0.8438, 1.0, 0.0, 1.0, 0.03125, 1.0, 0.03125, 1.0, 0.0, 1.0, 0.4062, 1.0, 0.4375, 1.0, 0.4375, 1.0, 0.4062, 1.0, 0.8125, 1.0, 0.8438, 1.0, 0.8438, 1.0, 0.8125, 1.0, 0.375, 1.0, 0.4062, 1.0, 0.4062, 1.0, 0.375, 1.0, 0.7812, 1.0, 0.8125, 1.0, 0.8125, 1.0, 0.7812, 1.0, 0.3438, 1.0, 0.375, 1.0, 0.375, 1.0, 0.3438, 1.0, 0.75, 1.0, 0.7812, 1.0, 0.7812, 1.0, 0.75, 1.0, 0.3125, 1.0, 0.3438, 1.0, 0.3438, 1.0, 0.3125, 1.0, 0.7188, 1.0, 0.75, 1.0, 0.75, 1.0, 0.7188, 1.0, 0.2812, 1.0, 0.3125, 1.0, 0.3125, 1.0, 0.2812, 1.0, 0.6875, 1.0, 0.7188, 1.0, 0.7188, 1.0, 0.6875, 1.0, 0.25, 1.0, 0.2812, 1.0, 0.2812, 1.0, 0.25, 1.0, 0.6562, 1.0, 0.6875, 1.0, 0.6875, 1.0, 0.6562, 1.0, 0.2188, 1.0, 0.25, 1.0, 0.25, 1.0, 0.2188, 1.0, 0.625, 1.0, 0.6562, 1.0, 0.6562, 1.0, 0.625, 1.0, 0.1875, 1.0, 0.2188, 1.0, 0.2188, 1.0, 0.1875, 1.0, 0.5938, 1.0, 0.625, 1.0, 0.625, 1.0, 0.5938, 1.0, 0.1562, 1.0, 0.1875, 1.0, 0.1875, 1.0, 0.1562, 1.0, 0.5625, 1.0, 0.5938, 1.0, 0.5938, 1.0, 0.5625, 1.0, 0.9688, 1.0, 1.0, 1.0, 1.0, 1.0, 0.9688, 1.0, 0.125, 1.0, 0.1562, 1.0, 0.1562, 1.0, 0.125, 1.0, 0.5312, 1.0, 0.5625, 1.0, 0.5625, 1.0, 0.5312, 1.0, 0.9375, 1.0, 0.9688, 1.0, 0.9688, 1.0, 0.9375, 1.0, 0.09375, 1.0, 0.125, 1.0, 0.125, 1.0, 0.09375, 1.0, 0.5, 1.0, 0.5312, 1.0, 0.5312, 1.0, 0.5, 1.0, 0.9062, 1.0, 0.9375, 1.0, 0.9375, 1.0, 0.9062, 1.0, 0.0625, 1.0, 0.09375, 1.0, 0.09375, 1.0, 0.0625, 1.0, 0.4688, 1.0, 0.5, 1.0, 0.5, 1.0, 0.4688, 1.0, 0.875, 1.0, 0.9062, 1.0, 0.9062, 1.0, 0.875, 1.0])
me_cylinder_003.materials.append(mat_material_002)
me_cylinder_003.update()
me_cube = bpy.data.meshes.new('Cube')
me_cube.from_pydata([(-1.0, -0.4764, -0.6451), (-1.0, -0.8859, 0.8593), (-1.0, 0.4764, -0.6451), (-1.0, 0.8859, 0.8593), (1.0, -0.4764, -0.6451), (1.0, -0.8859, 0.8593), (1.0, 0.4764, -0.6451), (1.0, 0.8859, 0.8593), (-0.8417, -0.8417, 0.0), (-0.8417, 0.8417, 0.0), (0.8417, 0.8417, 0.0), (0.8417, -0.8417, 0.0), (-1.0, 0.0, -0.8997), (-1.0, 0.0, 0.9707), (1.0, 0.0, -0.8997), (1.0, 0.0, 0.9731), (0.8417, 0.0, 0.0), (-0.8417, 0.0, 0.0), (-1.0, -0.2382, -0.8384), (1.0, -0.5, 0.9731), (0.8417, -0.4209, 0.0), (-1.0, -0.5, 0.9707), (1.0, -0.2382, -0.8384), (-0.8417, -0.4209, 0.0), (-1.0, 0.5, 0.9707), (1.0, 0.2382, -0.8384), (-0.8417, 0.4209, 0.0), (-1.0, 0.2382, -0.8384), (1.0, 0.5, 0.9731), (0.8417, 0.4209, 0.0), (-1.0, -0.3573, -0.7418), (1.0, -0.7343, 0.9558), (0.8417, -0.6313, 0.0), (-1.0, -0.7343, 0.9546), (1.0, -0.3573, -0.7418), (-0.8417, -0.6313, 0.0), (-1.0, 0.7343, 0.9546), (1.0, 0.3573, -0.7418), (-0.8417, 0.6313, 0.0), (-1.0, 0.3573, -0.7418), (1.0, 0.7343, 0.9558), (0.8417, 0.6313, 0.0), (-0.9209, -0.9051, 0.5), (-0.9209, 0.9051, 0.5), (0.9209, 0.9051, 0.5), (0.9209, -0.9051, 0.5), (0.9209, 0.0, 0.4866), (-0.9209, 0.0, 0.4853), (-0.9209, -0.4604, 0.4853), (0.9209, -0.4604, 0.4866), (0.9209, 0.4604, 0.4866), (-0.9209, 0.4604, 0.4853), (-0.9209, -0.6828, 0.4927), (0.9209, -0.6828, 0.4933), (0.9209, 0.6828, 0.4933), (-0.9209, 0.6828, 0.4927)], [], [(55, 36, 3, 43), (43, 3, 7, 44), (53, 31, 5, 45), (45, 5, 1, 42), (30, 34, 4, 0), (31, 33, 1, 5), (4, 11, 8, 0), (34, 32, 11, 4), (2, 9, 10, 6), (39, 38, 9, 2), (18, 23, 17, 12), (25, 29, 16, 14), (28, 24, 13, 15), (27, 25, 14, 12), (50, 28, 15, 46), (48, 21, 13, 47), (52, 33, 21, 48), (30, 35, 23, 18), (14, 16, 20, 22), (15, 13, 21, 19), (12, 14, 22, 18), (46, 15, 19, 49), (54, 40, 28, 50), (39, 37, 25, 27), (40, 36, 24, 28), (37, 41, 29, 25), (12, 17, 26, 27), (47, 13, 24, 51), (0, 8, 35, 30), (42, 1, 33, 52), (22, 20, 32, 34), (19, 21, 33, 31), (18, 22, 34, 30), (49, 19, 31, 53), (6, 10, 41, 37), (7, 3, 36, 40), (2, 6, 37, 39), (44, 7, 40, 54), (27, 26, 38, 39), (51, 24, 36, 55), (26, 51, 55, 38), (10, 44, 54, 41), (20, 49, 53, 32), (8, 42, 52, 35), (17, 47, 51, 26), (41, 54, 50, 29), (16, 46, 49, 20), (35, 52, 48, 23), (23, 48, 47, 17), (29, 50, 46, 16), (11, 45, 42, 8), (32, 53, 45, 11), (9, 43, 44, 10), (38, 55, 43, 9)])
_uv = me_cube.uv_layers.new(name='UVMap')
_uv.uv.foreach_set('vector', [0.8406, 0.6093, 0.8408, 0.6983, 0.8189, 0.6984, 0.8187, 0.6094, 0.8187, 0.6094, 0.8189, 0.6984, 0.653, 0.9073, 0.6526, 0.774, 0.2392, 0.7181, 0.2396, 0.9082, 0.1806, 0.9083, 0.1801, 0.775, 0.1801, 0.775, 0.1806, 0.9083, 0.0009532, 0.6854, 0.0007893, 0.5963, 0.3428, -0.03352, 0.2719, 0.2916, 0.2242, 0.375, 0.3208, -0.03343, 0.2396, 0.9082, 0.3447, 1.035, 0.3228, 1.035, 0.1806, 0.9083, 0.2242, 0.375, 0.1723, 0.566, 0.0006253, 0.5073, 0.0002974, 0.3293, 0.2719, 0.2916, 0.2332, 0.5658, 0.1723, 0.566, 0.2242, 0.375, 0.8182, 0.3424, 0.8185, 0.5204, 0.6596, 0.5649, 0.6059, 0.3742, 0.8401, 0.3423, 0.8405, 0.5203, 0.8185, 0.5204, 0.8182, 0.3424, 0.9498, 0.3419, 0.9502, 0.5199, 0.9063, 0.5201, 0.906, 0.342, 0.5104, 0.2437, 0.5377, 0.5652, 0.4159, 0.5654, 0.415, 0.2041, 0.5349, 0.9076, 0.4544, 1.034, 0.4106, 1.034, 0.4168, 0.9078, 0.4525, -0.03393, 0.5104, 0.2437, 0.415, 0.2041, 0.4086, -0.03376, 0.5345, 0.7175, 0.5349, 0.9076, 0.4168, 0.9078, 0.4163, 0.7177, 0.9503, 0.6089, 0.9505, 0.6979, 0.9066, 0.6981, 0.9065, 0.6091, 0.9723, 0.6088, 0.9724, 0.6978, 0.9505, 0.6979, 0.9503, 0.6089, 0.9718, 0.3418, 0.9721, 0.5198, 0.9502, 0.5199, 0.9498, 0.3419, 0.415, 0.2041, 0.4159, 0.5654, 0.2941, 0.5657, 0.3196, 0.2441, 0.4168, 0.9078, 0.4106, 1.034, 0.3667, 1.035, 0.2987, 0.9081, 0.4086, -0.03376, 0.415, 0.2041, 0.3196, 0.2441, 0.3647, -0.0336, 0.4163, 0.7177, 0.4168, 0.9078, 0.2987, 0.9081, 0.2982, 0.7179, 0.5935, 0.7173, 0.5939, 0.9075, 0.5349, 0.9076, 0.5345, 0.7175, 0.4744, -0.03401, 0.5582, 0.291, 0.5104, 0.2437, 0.4525, -0.03393, 0.5939, 0.9075, 0.4764, 1.034, 0.4544, 1.034, 0.5349, 0.9076, 0.5582, 0.291, 0.5986, 0.5651, 0.5377, 0.5652, 0.5104, 0.2437, 0.906, 0.342, 0.9063, 0.5201, 0.8624, 0.5202, 0.8621, 0.3422, 0.9065, 0.6091, 0.9066, 0.6981, 0.8627, 0.6983, 0.8626, 0.6092, 0.9937, 0.3417, 0.9941, 0.5197, 0.9721, 0.5198, 0.9718, 0.3418, 0.9942, 0.6087, 0.9944, 0.6978, 0.9724, 0.6978, 0.9723, 0.6088, 0.3196, 0.2441, 0.2941, 0.5657, 0.2332, 0.5658, 0.2719, 0.2916, 0.2987, 0.9081, 0.3667, 1.035, 0.3447, 1.035, 0.2396, 0.9082, 0.3647, -0.0336, 0.3196, 0.2441, 0.2719, 0.2916, 0.3428, -0.03352, 0.2982, 0.7179, 0.2987, 0.9081, 0.2396, 0.9082, 0.2392, 0.7181, 0.6059, 0.3742, 0.6596, 0.5649, 0.5986, 0.5651, 0.5582, 0.291, 0.653, 0.9073, 0.4983, 1.034, 0.4764, 1.034, 0.5939, 0.9075, 0.4964, -0.03409, 0.6059, 0.3742, 0.5582, 0.291, 0.4744, -0.03401, 0.6526, 0.774, 0.653, 0.9073, 0.5939, 0.9075, 0.5935, 0.7173, 0.8621, 0.3422, 0.8624, 0.5202, 0.8405, 0.5203, 0.8401, 0.3423, 0.8626, 0.6092, 0.8627, 0.6983, 0.8408, 0.6983, 0.8406, 0.6093, 0.8624, 0.5202, 0.8626, 0.6092, 0.8406, 0.6093, 0.8405, 0.5203, 0.6596, 0.5649, 0.6526, 0.774, 0.5935, 0.7173, 0.5986, 0.5651, 0.2941, 0.5657, 0.2982, 0.7179, 0.2392, 0.7181, 0.2332, 0.5658, 0.9941, 0.5197, 0.9942, 0.6087, 0.9723, 0.6088, 0.9721, 0.5198, 0.9063, 0.5201, 0.9065, 0.6091, 0.8626, 0.6092, 0.8624, 0.5202, 0.5986, 0.5651, 0.5935, 0.7173, 0.5345, 0.7175, 0.5377, 0.5652, 0.4159, 0.5654, 0.4163, 0.7177, 0.2982, 0.7179, 0.2941, 0.5657, 0.9721, 0.5198, 0.9723, 0.6088, 0.9503, 0.6089, 0.9502, 0.5199, 0.9502, 0.5199, 0.9503, 0.6089, 0.9065, 0.6091, 0.9063, 0.5201, 0.5377, 0.5652, 0.5345, 0.7175, 0.4163, 0.7177, 0.4159, 0.5654, 0.1723, 0.566, 0.1801, 0.775, 0.0007893, 0.5963, 0.0006253, 0.5073, 0.2332, 0.5658, 0.2392, 0.7181, 0.1801, 0.775, 0.1723, 0.566, 0.8185, 0.5204, 0.8187, 0.6094, 0.6526, 0.774, 0.6596, 0.5649, 0.8405, 0.5203, 0.8406, 0.6093, 0.8187, 0.6094, 0.8185, 0.5204])
me_cube.materials.append(mat_head_001)
me_cube.use_mirror_y = True
me_cube.update()

# ---- objects
ob_light = bpy.data.objects.new('Light', light_light)
ob_camera = bpy.data.objects.new('Camera', cam_camera)
ob_empty = bpy.data.objects.new('Empty', None)
ob_empty_001 = bpy.data.objects.new('Empty.001', None)
ob_cube = bpy.data.objects.new('Cube', me_cube_001)
ob_cylinder = bpy.data.objects.new('Cylinder', me_cylinder)
ob_cube_001 = bpy.data.objects.new('Cube.001', me_cube_003)
ob_cube_002 = bpy.data.objects.new('Cube.002', me_cube_004)
ob_cube_003 = bpy.data.objects.new('Cube.003', me_cube_005)
ob_cube_004 = bpy.data.objects.new('Cube.004', me_cube_006)
ob_eyeback = bpy.data.objects.new('eyeback', me_cylinder_001)
ob_eye1 = bpy.data.objects.new('eye1', me_eye1)
ob_mouth = bpy.data.objects.new('mouth', me_mouth)
ob_eyeback_001 = bpy.data.objects.new('eyeback.001', me_cylinder_003)
ob_mouth_001 = bpy.data.objects.new('mouth.001', me_cube)

# ---- transforms, parenting, visibility, modifiers, constraints
ob_light.location = (4.076, 1.005, 5.904)
ob_light.rotation_euler = (0.6503, 0.05522, 1.866)
ob_light.lock_rotations_4d = False
ob_light.empty_display_type = 'ARROWS'
ob_light.color = (0.0, 0.0, 0.0, 0.0)
ob_light.lineart.crease_threshold = 0.0
ob_camera.location = (7.359, -6.926, 4.958)
ob_camera.rotation_euler = (1.109, 0.0, 0.8149)
ob_camera.lock_rotations_4d = False
ob_camera.empty_display_type = 'ARROWS'
ob_camera.color = (0.0, 0.0, 0.0, 0.0)
ob_camera.display_type = 'WIRE'
ob_camera.lineart.crease_threshold = 0.0
ob_empty.location = (0.01982, 0.08898, 2.148)
ob_empty.rotation_euler = (1.571, 0.0, 0.0)
ob_empty.empty_display_type = 'IMAGE'
ob_empty.empty_display_size = 5.0
ob_empty_001.location = (0.4281, -0.3305, 2.148)
ob_empty_001.rotation_euler = (1.571, -0.0, 1.571)
ob_empty_001.empty_display_type = 'IMAGE'
ob_empty_001.empty_display_size = 5.0
ob_cube.location = (1.394, -1.058, 1.295)
ob_cube.scale = (0.09955, 0.1684, 1.0)
ob_cylinder.location = (1.052, -1.059, 0.2979)
ob_cylinder.rotation_euler = (-0.0, 1.904, 0.0)
ob_cylinder.scale = (0.2462, 0.1689, 0.09412)
ob_cube_001.location = (1.447, -1.832, 3.293)
ob_cube_001.scale = (0.09467, 0.07307, 0.6915)
_m = ob_cube_001.modifiers.new('Mirror', 'MIRROR')
_m.use_axis = (False, True, False)
_m.mirror_object = ob_cube_003
ob_cube_002.location = (1.445, -1.484, 3.293)
ob_cube_002.scale = (0.09467, 0.07307, 0.6899)
ob_cube_002.hide_render = True
_m = ob_cube_002.modifiers.new('Mirror', 'MIRROR')
_m.use_axis = (False, True, False)
_m.mirror_object = ob_cube_003
ob_cube_003.location = (1.445, -1.082, 3.293)
ob_cube_003.scale = (0.09467, 0.07307, 0.6874)
ob_cube_003.hide_render = True
ob_cube_004.location = (1.445, -1.458, 2.452)
ob_cube_004.scale = (0.09467, -0.4499, -0.1607)
_m = ob_cube_004.modifiers.new('Mirror', 'MIRROR')
_m.use_axis = (True, True, True)
_m.mirror_object = ob_cube_003
ob_eyeback.parent = ob_eye1
ob_eyeback.matrix_parent_inverse = Matrix(((-6.334e-08, 1.449, -3.153e-22, 2.155), (6.049e-08, 2.644e-15, 1.384, -4.818), (1.485, 6.491e-08, -6.491e-08, -2.315), (-0.0, 0.0, 0.0, 1.0)))
ob_eyeback.location = (1.546, -1.467, 3.479)
ob_eyeback.rotation_euler = (0.0, 1.571, 0.0)
ob_eyeback.scale = (0.2574, 0.2574, 0.01019)
ob_eyeback.hide_render = True
_m = ob_eyeback.modifiers.new('Mirror', 'MIRROR')
_m.use_axis = (False, True, False)
_m.mirror_object = ob_cube_003
ob_eye1.location = (1.559, -1.487, 3.482)
ob_eye1.rotation_euler = (1.571, 0.0, 1.571)
ob_eye1.scale = (0.6901, 0.7227, 0.6735)
_m = ob_eye1.modifiers.new('Mirror', 'MIRROR')
_m.use_axis = (False, True, False)
_m.mirror_object = ob_cube_003
ob_mouth.location = (1.579, -1.034, 3.265)
ob_mouth.rotation_euler = (1.571, 0.0, 1.571)
ob_mouth.scale = (0.3713, 0.3713, 0.3713)
ob_mouth.hide_render = True
ob_eyeback_001.parent = ob_eye1
ob_eyeback_001.matrix_parent_inverse = Matrix(((-6.334e-08, 1.449, -3.153e-22, 2.155), (6.049e-08, 2.644e-15, 1.384, -4.818), (1.485, 6.491e-08, -6.491e-08, -2.315), (-0.0, 0.0, 0.0, 1.0)))
ob_eyeback_001.location = (1.561, -1.467, 3.479)
ob_eyeback_001.rotation_euler = (0.0, 1.571, 0.0)
ob_eyeback_001.scale = (0.2339, 0.2339, 0.009257)
ob_eyeback_001.hide_render = True
_m = ob_eyeback_001.modifiers.new('Mirror', 'MIRROR')
_m.use_axis = (False, True, False)
_m.mirror_object = ob_cube_003
ob_mouth_001.location = (1.533, -1.081, 3.282)
ob_mouth_001.scale = (0.009594, 0.156, 0.1395)
ob_mouth_001.use_mesh_mirror_y = True

# ---- collection membership
col_collection.objects.link(ob_light)
col_collection.objects.link(ob_camera)
col_collection.objects.link(ob_empty)
col_collection.objects.link(ob_empty_001)
col_collection.objects.link(ob_cube)
col_collection.objects.link(ob_cylinder)
col_collection.objects.link(ob_cube_001)
col_collection.objects.link(ob_cube_002)
col_collection.objects.link(ob_cube_003)
col_collection.objects.link(ob_cube_004)
col_collection.objects.link(ob_eyeback)
col_collection.objects.link(ob_eye1)
col_collection.objects.link(ob_mouth)
col_collection.objects.link(ob_eyeback_001)
col_collection.objects.link(ob_mouth_001)

# ---- scene / render settings (as saved in the file)
scene.camera = ob_camera
scene.frame_start = 1; scene.frame_end = 250; scene.frame_set(1)
scene.render.engine = 'BLENDER_EEVEE_NEXT'
scene.cycles.sampling_pattern = 'TABULATED_SOBOL'
scene.cycles.use_light_tree = False
scene.view_settings.view_transform = 'Filmic'
bpy.context.view_layer.update()
